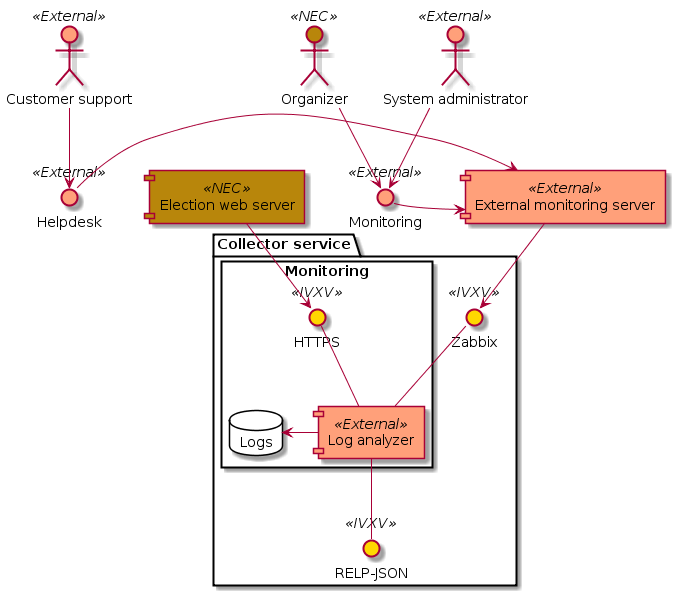

The diagram above was rendered by PlantUML. Its source (embedded in the PNG):
@startuml









/'
 '
 '  BEAUTIFICATION
 '
 '/

skinparam interface {
    backgroundColor<<IVXV>> Gold
    backgroundColor<<External>> LightSalmon
    backgroundColor<<NEC>> DarkGoldenRod
    backgroundColor<<Not defined>> Black
}

skinparam actor {
    backgroundColor<<IVXV>> Gold
    backgroundColor<<External>> LightSalmon
    backgroundColor<<NEC>> DarkGoldenRod
    backgroundColor<<Not defined>> Black
}

skinparam component {
    backgroundColor<<IVXV>> Gold
    backgroundColor<<NEC>> DarkGoldenRod
    backgroundColor<<External>> LightSalmon
    backgroundColor<<Not defined>> Black
}













'interface "Konfiguratsioonifail" <<IVXV>> as i_conf_bundle


/'
 '
 '  ACTORS
 '
 '/

    actor "Organizer" <<NEC>> as a_owner

    actor "Customer support" <<External>> as a_helpdesk
    actor "System administrator" <<External>> as a_sysadmin




/'
 '
 '  EXTERNAL SERVICES
 '
 '/





[Election web server] <<NEC>> as election_www
[External monitoring server] <<External>> as zabbix_ext
'[Messente SMS] <<External>> as messente
'interface "Messente" <<External>> as i_messente

    interface "Monitoring" <<External>> as i_monitor
    interface "Helpdesk" <<External>> as i_helpdesk
'messente -up- i_messente









'[VIS] <<Väline>> as vis
'interface "Tulemuste sisestamine" <<Väline>> as i_vis_results
'vis -up- i_vis_results
'interface "Kandidaatide nimekiri" <<Väline>> as i_vis_cands
'vis - i_vis_cands
'vis -up- i_vis_dist













package "Collector service" as collector {







    interface "RELP-JSON" <<IVXV>> as i_log_int
    interface "Zabbix" <<IVXV>> as i_zabbix

    rectangle "Monitoring" {
        [Log analyzer] <<External>> as ivxv_monitor

        database "Logs" as monitor_db {
            }

        interface "HTTPS" <<IVXV>> as i_log_ext
'        interface "SMTP" <<IVXV>> as i_log_smtp
'        interface "SMS" <<IVXV>> as i_log_sms
        ivxv_monitor -down- i_log_int
'        ivxv_monitor -down- i_log_smtp
'        ivxv_monitor -down- i_log_sms
        ivxv_monitor -up- i_log_ext
        ivxv_monitor -up- i_zabbix
        ivxv_monitor -left-> monitor_db

        zabbix_ext <-left- i_monitor
        zabbix_ext <-left- i_helpdesk
'        i_log_sms -> i_messente

    }

    a_helpdesk -down-> i_helpdesk
    a_owner -down-> i_monitor
    a_sysadmin -down-> i_monitor

    election_www --> i_log_ext
    zabbix_ext --> i_zabbix





}



/'
 '
 ' VÕTMERAKENDUS
 '
 '/



/'
 '
 ' TÖÖTLEMISRAKENDUS
 '
 '/


/'
 '
 ' AUDITIRAKENDUS
 '
 '/


/'
 '
 ' SEADISTUSRAKENDUS
 '
 '/








/'
actor :Local admin: <<VVK>> as admin
owner -left-> i_remoteadmin
admin -down-> i_localadmin
admin -down-> i_backup
'/



@enduml